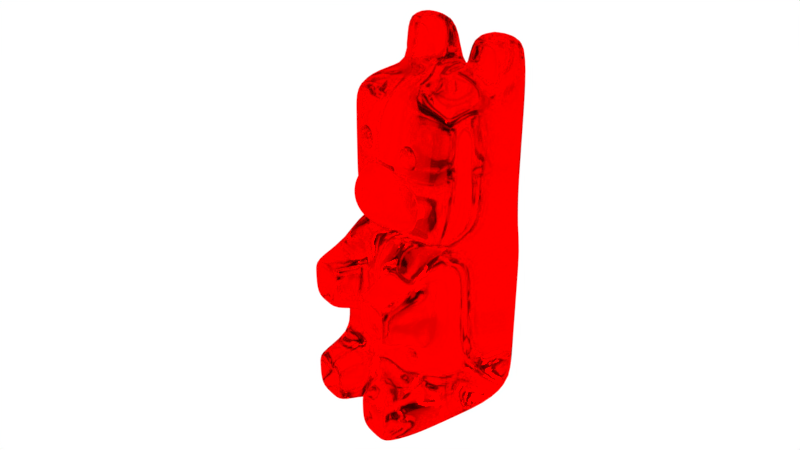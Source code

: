 # Source: GummyBear.blend  (saved by Blender 2.78.0; exported with 4.5.12 LTS)
import bpy
from mathutils import Matrix  # noqa: F401  (used for matrix-valued properties, if any)

bpy.ops.wm.read_factory_settings(use_empty=True)
scene = bpy.context.scene
scene.name = 'Scene'

# ---- collections
col_collection_1 = bpy.data.collections.new('Collection 1'); scene.collection.children.link(col_collection_1)

# ---- materials (node trees are filled in below, after node groups)
mat_material = bpy.data.materials.new('Material')
mat_material.alpha_threshold = 0.0
mat_material.roughness = 0.5
mat_material.line_color = (0.0, 0.0, 0.0, 1.0)

# ---- material node trees
mat_material.use_nodes = True; mat_material.node_tree.nodes.clear()
_N = mat_material.node_tree.nodes; _L = mat_material.node_tree.links
n0 = _N.new('ShaderNodeOutputMaterial'); n0.name = 'Material'; n0.location = (300, 300)
n1 = _N.new('ShaderNodeBsdfGlass'); n1.name = 'BSDF Vidrio'; n1.location = (-93, 237)
n1.distribution = 'BECKMANN'
n1.inputs[0].default_value = (1.0, 0.0, 0.001103, 1.0)
n1.inputs[2].default_value = 1.65
n2 = _N.new('ShaderNodeMixShader'); n2.name = 'Mezclar sombreadores'; n2.location = (122, 315)
n2.inputs[0].default_value = 0.2127
n3 = _N.new('ShaderNodeBsdfGlass'); n3.name = 'BSDF Vidrio.001'; n3.location = (-93, 411)
n3.distribution = 'BECKMANN'
n3.inputs[0].default_value = (1.0, 0.0, 0.0, 1.0)
n3.inputs[2].default_value = 1.45
_L.new(n1.outputs[0], n2.inputs[2])
_L.new(n2.outputs[0], n0.inputs[0])
_L.new(n3.outputs[0], n2.inputs[1])
n0.is_active_output = True

# ---- world
world_world = bpy.data.worlds.new('World'); scene.world = world_world
world_world.color = (1.0, 1.0, 1.0)
world_world.use_sun_shadow = False
world_world.sun_shadow_jitter_overblur = 0.0
world_world.cycles.sampling_method = 'MANUAL'

# ---- cameras
cam_camera = bpy.data.cameras.new('Camera')
cam_camera.clip_end = 100.0
cam_camera.lens = 35.0
cam_camera.sensor_width = 32.0
cam_camera.sensor_height = 18.0
cam_camera.ortho_scale = 7.314
cam_camera.dof.focus_distance = 0.0

# ---- lights
light_lamp = bpy.data.lights.new('Lamp', 'SUN')
light_lamp.transmission_factor = 0.0
light_lamp.cutoff_distance = 30.0
light_lamp.angle = 0.1993
light_lamp.energy = 1.0
light_lamp.shadow_buffer_clip_start = 1.001
light_lamp.shadow_soft_size = 0.1
light_lamp.shadow_cascade_max_distance = 1000.0

# ---- meshes
me_cube = bpy.data.meshes.new('Cube')
me_cube.from_pydata([(0.2002, 0.5643, 1.222), (0.2023, 0.5753, 1.16), (0.2002, 0.5643, 1.099), (0.2126, 0.3024, 1.423), (0.2464, 0.3841, 1.384), (0.2742, 0.4512, 1.336), (0.2948, 0.501, 1.281), (0.3075, 0.5317, 1.222), (0.3118, 0.542, 1.16), (0.3075, 0.5317, 1.099), (0.2948, 0.501, 1.039), (0.2742, 0.4512, 0.9845), (0.2464, 0.3841, 0.9366), (0.2686, 0.2724, 1.423), (0.3178, 0.346, 1.384), (0.3581, 0.4063, 1.336), (0.3881, 0.4512, 1.281), (0.4065, 0.4788, 1.222), (0.4127, 0.4881, 1.16), (0.4065, 0.4788, 1.099), (0.3881, 0.4512, 1.039), (0.3581, 0.4063, 0.9845), (0.3178, 0.346, 0.9366), (0.2686, 0.2724, 0.8972), (0.3178, 0.2321, 1.423), (0.3803, 0.2946, 1.384), (0.4316, 0.346, 1.336), (0.4698, 0.3841, 1.281), (0.4933, 0.4076, 1.222), (0.5012, 0.4155, 1.16), (0.4933, 0.4076, 1.099), (0.4698, 0.3841, 1.039), (0.4316, 0.346, 0.9845), (0.3803, 0.2946, 0.9366), (0.3178, 0.2321, 0.8972), (0.2464, 0.1607, 0.868), (0.2742, 0.1269, 1.453), (0.3581, 0.183, 1.423), (0.4316, 0.2321, 1.384), (0.492, 0.2724, 1.336), (0.5368, 0.3024, 1.281), (0.5645, 0.3208, 1.222), (0.5738, 0.3271, 1.16), (0.5645, 0.3208, 1.099), (0.5368, 0.3024, 1.039), (0.492, 0.2724, 0.9845), (0.4316, 0.2321, 0.9366), (0.3581, 0.183, 0.8972), (0.2742, 0.1269, 0.868), (0.2948, 0.08827, 1.453), (0.3881, 0.1269, 1.423), (0.4698, 0.1607, 1.384), (0.5368, 0.1885, 1.336), (0.5867, 0.2092, 1.281), (0.6174, 0.2219, 1.222), (0.6277, 0.2262, 1.16), (0.6174, 0.2219, 1.099), (0.5867, 0.2092, 1.039), (0.5368, 0.1885, 0.9845), (0.4698, 0.1607, 0.9366), (0.3881, 0.1269, 0.8972), (0.2948, 0.08827, 0.868), (0.3075, 0.04637, 1.453), (0.4065, 0.06606, 1.423), (0.4933, 0.08332, 1.384), (0.5645, 0.09748, 1.336), (0.6174, 0.108, 1.281), (0.6499, 0.1145, 1.222), (0.6609, 0.1167, 1.16), (0.6499, 0.1145, 1.099), (0.6174, 0.108, 1.039), (0.5645, 0.09748, 0.9845), (0.4933, 0.08332, 0.9366), (0.4065, 0.06606, 0.8972), (0.3075, 0.04637, 0.868), (0.3118, 0.002799, 1.453), (0.4127, 0.002799, 1.423), (0.5012, 0.002799, 1.384), (0.5738, 0.002799, 1.336), (0.6277, 0.002799, 1.281), (0.6721, 0.002799, 1.16), (0.6609, 0.002799, 1.099), (0.6277, 0.002799, 1.039), (0.5738, 0.002799, 0.9845), (0.5012, 0.002799, 0.9366), (0.4127, 0.002799, 0.8972), (0.3118, 0.002799, 0.868), (0.3075, -0.04078, 1.453), (0.4065, -0.06046, 1.423), (0.4933, -0.07772, 1.384), (0.5645, -0.09188, 1.336), (0.6174, -0.1024, 1.281), (0.6499, -0.1089, 1.222), (0.6609, -0.1111, 1.16), (0.6499, -0.1089, 1.099), (0.6174, -0.1024, 1.039), (0.5645, -0.09188, 0.9845), (0.4933, -0.07772, 0.9366), (0.4065, -0.06046, 0.8972), (0.3075, -0.04078, 0.868), (0.2948, -0.08268, 1.453), (0.3881, -0.1213, 1.423), (0.4698, -0.1551, 1.384), (0.5368, -0.1829, 1.336), (0.5867, -0.2036, 1.281), (0.6174, -0.2163, 1.222), (0.6277, -0.2206, 1.16), (0.6174, -0.2163, 1.099), (0.5867, -0.2036, 1.039), (0.5368, -0.1829, 0.9845), (0.4698, -0.1551, 0.9366), (0.3881, -0.1213, 0.8972), (0.2948, -0.08268, 0.868), (0.2742, -0.1213, 1.453), (0.3581, -0.1774, 1.423), (0.4316, -0.2265, 1.384), (0.492, -0.2668, 1.336), (0.5368, -0.2968, 1.281), (0.5645, -0.3152, 1.222), (0.5738, -0.3215, 1.16), (0.5645, -0.3152, 1.099), (0.5368, -0.2968, 1.039), (0.492, -0.2668, 0.9845), (0.4316, -0.2265, 0.9366), (0.3581, -0.1774, 0.8972), (0.2742, -0.1213, 0.868), (0.3178, -0.2265, 1.423), (0.3803, -0.289, 1.384), (0.4316, -0.3404, 1.336), (0.4698, -0.3785, 1.281), (0.4933, -0.402, 1.222), (0.5012, -0.4099, 1.16), (0.4933, -0.402, 1.099), (0.4698, -0.3785, 1.039), (0.4316, -0.3404, 0.9845), (0.3803, -0.289, 0.9366), (0.3178, -0.2265, 0.8972), (0.2464, -0.1551, 0.868), (0.2686, -0.2668, 1.423), (0.3178, -0.3404, 1.384), (0.3581, -0.4007, 1.336), (0.3881, -0.4456, 1.281), (0.4065, -0.4732, 1.222), (0.4127, -0.4825, 1.16), (0.4065, -0.4732, 1.099), (0.3881, -0.4456, 1.039), (0.3581, -0.4007, 0.9845), (0.3178, -0.3404, 0.9366), (0.2686, -0.2668, 0.8972), (0.2464, -0.3785, 1.384), (0.2742, -0.4456, 1.336), (0.2948, -0.4954, 1.281), (0.3075, -0.5261, 1.222), (0.3118, -0.5364, 1.16), (0.3075, -0.5261, 1.099), (0.2948, -0.4954, 1.039), (0.2742, -0.4456, 0.9845), (0.2464, -0.3785, 0.9366), (0.2002, -0.5587, 1.222), (0.2023, -0.5697, 1.16), (0.2002, -0.5587, 1.099), (-0.9939, -0.9108, 2.127), (-0.9939, 0.9108, 2.127), (-0.9939, -0.9108, 1.468), (-0.9939, 0.0, 2.151), (-0.9939, 0.9108, 1.468), (-0.009992, 0.8102, 0.8121), (-0.08314, 0.9108, 2.04), (-0.009993, -0.8102, 0.8121), (-0.08314, -0.9108, 2.04), (-0.08314, 0.0, 2.151), (-0.08314, 0.0, 0.8086), (-0.08314, -0.9108, 1.468), (-0.08314, 0.9108, 1.468), (-0.9939, 0.0, 1.468), (-1.0, -0.6, 0.8121), (-0.9939, -0.9108, 1.798), (-0.9939, 0.4554, 2.127), (-0.9939, 0.9108, 1.138), (-0.505, 0.8678, 0.8121), (0.215, 0.9108, 1.933), (0.2007, -0.9108, 1.074), (-0.5385, -0.7778, 2.208), (-1.0, 0.6, 0.8121), (-0.9939, -0.9108, 1.138), (-0.9939, -0.4554, 2.127), (-0.9939, 0.9108, 1.798), (0.2007, 0.9108, 1.074), (-0.5385, 0.7778, 2.208), (-0.505, -0.8678, 0.8121), (0.215, -0.9108, 1.933), (-0.08314, -0.4554, 2.127), (-0.08314, 0.4554, 2.127), (0.215, 0.0, 2.045), (-0.5385, 0.0, 2.151), (-0.08314, -0.4554, 0.8086), (-0.08314, 0.4554, 0.8086), (0.3722, 0.0, 0.8086), (-0.5385, -0.9108, 1.468), (0.2007, -0.9108, 1.468), (-0.08314, -0.9108, 1.138), (-0.08314, -0.9108, 1.71), (0.2007, 0.9108, 1.468), (-0.5385, 0.9108, 1.468), (-0.08314, 0.9108, 1.138), (-0.08314, 0.9108, 1.71), (-0.9939, 0.4554, 1.468), (-0.9939, -0.4554, 1.468), (-0.9939, 0.0, 1.138), (-0.9939, 0.0, 1.798), (-0.9939, -0.4554, 1.798), (-0.9939, -0.4554, 1.138), (-0.9939, 0.4554, 1.138), (-0.5385, 0.9108, 1.71), (-0.5385, 0.9108, 1.138), (0.2007, 0.9108, 1.351), (0.2007, -0.9108, 1.71), (0.2007, -0.9108, 1.351), (-0.5385, -0.9108, 1.138), (0.3291, 0.4554, 0.8086), (-0.5385, 0.4554, 2.208), (0.215, 0.4554, 2.021), (0.215, -0.4554, 2.021), (-0.5385, -0.4554, 2.208), (0.3291, -0.4554, 0.8086), (-0.5385, -0.9108, 1.71), (0.2007, 0.9108, 1.71), (-0.9939, 0.4554, 1.798), (0.3291, 0.4554, 1.798), (0.3722, 0.0, 1.822), (0.3291, -0.4554, 1.798), (0.3291, 0.4554, 1.468), (0.3722, 0.0, 1.468), (0.3291, -0.4554, 1.468), (0.3291, 0.4554, 1.138), (0.3722, 0.0, 1.138), (0.3291, -0.4554, 1.138), (-0.997, 0.2138, 0.8002), (-0.08314, 0.2277, 2.148), (-0.08314, 0.2277, 0.8086), (-0.9939, 0.2277, 2.127), (-0.9939, 0.2277, 1.468), (-0.9939, 0.2277, 1.138), (0.3722, 0.2277, 0.8086), (-0.5385, 0.3592, 2.208), (0.215, 0.2277, 2.041), (-0.9939, 0.2277, 1.798), (0.3722, 0.2277, 1.818), (0.3722, 0.2277, 1.468), (0.3722, 0.2277, 1.138), (-0.9939, -0.2277, 2.127), (-0.9939, -0.2277, 1.468), (-0.997, -0.2138, 0.7999), (-0.08314, -0.2277, 2.148), (-0.08314, -0.2277, 0.8086), (-0.9939, -0.2277, 1.798), (-0.9939, -0.2277, 1.138), (0.215, -0.2277, 2.041), (-0.5385, -0.3592, 2.208), (0.3722, -0.2277, 0.8086), (0.3722, -0.2277, 1.818), (0.3722, -0.2277, 1.468), (0.3722, -0.2277, 1.138), (-0.9939, 0.6203, 2.494), (-0.9939, 0.8229, 2.494), (-0.5385, -0.7288, 2.413), (-0.9939, -0.8229, 2.494), (-0.9939, 0.3101, 2.494), (-0.9939, -0.6203, 2.494), (-0.5385, 0.7288, 2.413), (-0.5385, 0.6203, 2.413), (-0.5385, -0.6203, 2.413), (-0.5385, -0.4052, 2.413), (-0.5385, 0.4052, 2.413), (-0.9939, -0.3101, 2.494), (-0.5385, 0.9108, 2.04), (-0.5385, 0.4554, 2.127), (-0.5385, -0.4554, 2.127), (-0.5385, -0.9108, 2.04), (-0.5385, -0.2277, 2.148), (-0.5385, -0.8229, 2.494), (-0.5385, 0.2277, 2.148), (-0.5385, 0.8229, 2.494), (-0.5385, 0.6203, 2.494), (-0.5385, -0.6203, 2.494), (-0.5385, -0.3101, 2.494), (-0.5385, 0.3101, 2.494), (-0.5835, -0.4554, 2.208), (-0.5835, -0.6203, 2.413), (-0.5835, 0.6203, 2.413), (-0.5835, 0.4554, 2.208), (-0.5835, 0.7778, 2.208), (-0.5835, -0.7778, 2.208), (-0.5835, -0.3592, 2.208), (-0.5835, -0.7288, 2.413), (-0.5835, 0.3592, 2.208), (-0.5835, 0.7288, 2.413), (-0.5835, -0.4052, 2.413), (-0.5835, 0.4052, 2.413), (0.485, 0.8134, -1.0), (0.485, -0.8134, -1.0), (0.485, 0.8134, -0.6667), (0.485, 0.8134, -0.4686), (0.485, 0.8134, 2.98e-08), (0.485, 0.8134, 0.3333), (0.485, 0.8134, 0.5475), (0.485, -0.8134, -0.6667), (0.485, -0.8134, -0.4686), (0.485, -0.8134, 2.98e-08), (0.485, -0.8134, 0.3333), (0.485, -0.8134, 0.5475), (-1.0, -1.0, -0.6667), (-1.0, -1.0, -0.3333), (-1.0, -1.0, 2.98e-08), (-1.0, -1.0, 0.3333), (-1.0, -1.0, 0.6667), (-1.0, 1.0, -0.6667), (-1.0, 1.0, -0.3333), (-1.0, 1.0, 2.98e-08), (-1.0, 1.0, 0.3333), (-1.0, 1.0, 0.6667), (0.485, 0.488, -1.0), (0.485, 0.1627, -1.0), (0.485, -0.1627, -1.0), (0.485, -0.488, -1.0), (-1.0, -0.6, -0.9751), (-1.0, -0.2, -1.0), (-1.0, 0.2, -1.0), (-1.0, 0.6, -0.9751), (0.2947, 0.488, 0.8121), (0.2947, 0.1627, 0.8121), (0.2947, -0.1627, 0.8121), (0.2947, -0.488, 0.8121), (-1.0, -0.6, -0.6667), (-1.0, -0.2, -0.6667), (-1.0, 0.2, -0.6667), (-1.0, 0.6, -0.6667), (-1.0, -0.6, -0.3333), (-1.0, -0.2, -0.3333), (-1.0, 0.2, -0.3333), (-1.0, 0.6, -0.3333), (-1.0, -0.6, 2.98e-08), (-1.0, -0.2, 2.98e-08), (-1.0, 0.2, 2.98e-08), (-1.0, 0.6, 2.98e-08), (-1.0, -0.6, 0.3333), (-1.0, -0.2, 0.3333), (-1.0, 0.2, 0.3333), (-1.0, 0.6, 0.3333), (-1.0, -0.6, 0.6667), (-1.0, -0.2, 0.6667), (-1.0, 0.2, 0.6667), (-1.0, 0.6, 0.6667), (0.485, 0.1627, -0.6667), (0.485, -0.1627, -0.6667), (0.485, 0.488, -0.4686), (0.485, 0.1627, -0.4686), (0.485, -0.1627, -0.4686), (0.485, -0.488, -0.4686), (0.485, 0.488, 2.98e-08), (0.485, 0.1627, 2.98e-08), (0.485, -0.1627, 2.98e-08), (0.485, -0.488, 2.98e-08), (0.485, 0.1627, 0.3333), (0.485, -0.1627, 0.3333), (0.485, 0.488, 0.5475), (0.485, 0.1627, 0.5475), (0.485, -0.1627, 0.5475), (0.485, -0.488, 0.5475), (0.912, -0.488, -0.8596), (0.912, -0.6742, -0.8596), (0.912, 0.6729, -0.8582), (0.912, 0.6729, -0.6667), (0.912, 0.6729, -0.6104), (0.912, 0.6547, 0.1604), (0.912, 0.6547, 0.3333), (0.912, 0.6547, 0.3871), (0.912, -0.6742, -0.6667), (0.912, -0.6742, -0.6089), (0.912, -0.6624, 0.1525), (0.912, -0.6624, 0.3333), (0.912, -0.6624, 0.395), (0.912, -0.488, -0.6089), (0.912, -0.488, 0.1525), (0.912, -0.488, 0.395), (0.912, 0.488, -0.8582), (0.912, 0.3032, -0.8582), (0.912, -0.3018, -0.8596), (0.912, 0.3032, -0.6667), (0.912, -0.3018, -0.6667), (0.912, 0.488, -0.6104), (0.912, 0.3032, -0.6104), (0.912, -0.3018, -0.6089), (0.912, 0.488, 0.1604), (0.912, 0.3213, 0.1604), (0.912, -0.3137, 0.1525), (0.912, 0.3213, 0.3333), (0.912, -0.3137, 0.3333), (0.912, 0.488, 0.3871), (0.912, 0.3213, 0.3871), (0.912, -0.3137, 0.395), (0.4382, 0.8134, -0.1667), (0.4382, -0.8134, -0.1667), (-1.0, -1.0, -0.1667), (-1.0, 1.0, -0.1667), (0.485, 0.488, -0.1667), (0.4382, 0.1627, -0.1667), (0.4382, -0.1627, -0.1667), (0.485, -0.488, -0.1667), (-1.0, -0.6, -0.1667), (-1.0, -0.2, -0.1667), (-1.0, 0.2, -0.1667), (-1.0, 0.6, -0.1667), (0.912, -0.488, -0.9481), (0.912, -0.7627, -0.9481), (0.912, 0.7613, -0.9467), (0.912, 0.7613, -0.6667), (0.912, 0.7613, -0.5219), (0.912, 0.7432, 0.0719), (0.912, 0.7432, 0.3333), (0.912, 0.7432, 0.4756), (0.912, -0.7627, -0.6667), (0.912, -0.7627, -0.5205), (0.912, -0.7508, 0.06406), (0.912, -0.7508, 0.3333), (0.912, -0.7508, 0.4834), (0.912, -0.488, -0.5205), (0.912, -0.488, 0.06406), (0.912, -0.488, 0.4834), (0.912, 0.488, -0.9467), (0.912, 0.2147, -0.9467), (0.912, -0.2133, -0.9481), (0.912, 0.488, -0.5219), (0.912, 0.2147, -0.5219), (0.912, -0.2133, -0.5205), (0.912, 0.488, 0.0719), (0.912, 0.2329, 0.0719), (0.912, -0.2252, 0.06406), (0.912, 0.488, 0.4756), (0.912, 0.2329, 0.4756), (0.912, -0.2252, 0.4834), (0.912, 0.2329, 0.3333), (0.912, -0.2252, 0.3333), (0.912, 0.2147, -0.6667), (0.912, -0.2133, -0.6667), (0.8728, -0.488, -0.8596), (0.8728, -0.6742, -0.8596), (0.8728, 0.6729, -0.8582), (0.8728, 0.6729, -0.6667), (0.8728, 0.6729, -0.6104), (0.8728, 0.6547, 0.1604), (0.8728, 0.6547, 0.3333), (0.8728, 0.6547, 0.3871), (0.8728, -0.6742, -0.6667), (0.8728, -0.6742, -0.6089), (0.8728, -0.6624, 0.1525), (0.8728, -0.6624, 0.3333), (0.8728, -0.6624, 0.395), (0.8728, -0.488, -0.6089), (0.8728, -0.488, 0.1525), (0.8728, -0.488, 0.395), (0.8728, 0.488, -0.8582), (0.8728, 0.3032, -0.8582), (0.8728, -0.3018, -0.8596), (0.8728, 0.488, -0.6104), (0.8728, 0.3032, -0.6104), (0.8728, -0.3018, -0.6089), (0.8728, 0.488, 0.1604), (0.8728, 0.3213, 0.1604), (0.8728, -0.3137, 0.1525), (0.8728, 0.488, 0.3871), (0.8728, 0.3213, 0.3871), (0.8728, -0.3137, 0.395), (0.8728, 0.3213, 0.3333), (0.8728, -0.3137, 0.3333), (0.8728, 0.3032, -0.6667), (0.8728, -0.3018, -0.6667), (-0.009993, 0.8502, -0.9782), (-0.505, 0.8869, -0.9564), (-0.009993, -0.8502, -0.9782), (-0.505, -0.8869, -0.9564), (-0.009992, 0.8756, 0.5872), (-0.505, 0.9378, 0.6269), (-0.009992, 0.8756, 0.3333), (-0.505, 0.9378, 0.3333), (-0.009992, 0.8756, 2.98e-08), (-0.505, 0.9378, 2.98e-08), (-0.009992, 0.8756, -0.4235), (-0.505, 0.9378, -0.3784), (-0.009993, 0.8756, -0.6667), (-0.505, 0.9378, -0.6667), (-0.009993, -0.8756, -0.6667), (-0.505, -0.9378, -0.6667), (-0.009993, -0.8756, -0.4235), (-0.505, -0.9378, -0.3784), (-0.009993, -0.8756, 2.98e-08), (-0.505, -0.9378, 2.98e-08), (-0.009993, -0.8756, 0.3333), (-0.505, -0.9378, 0.3333), (-0.009993, -0.8756, 0.5872), (-0.505, -0.9378, 0.6269), (-0.009992, 0.5253, 0.8121), (-0.505, 0.1876, 0.8121), (-0.009993, 0.1751, 0.8121), (-0.505, -0.1876, 0.8121), (-0.009993, -0.1751, 0.8121), (-0.009993, -0.5253, 0.8121), (-0.009993, 0.5253, -0.9917), (-0.505, 0.5627, -0.9834), (-0.009993, 0.1751, -1.0), (-0.505, 0.1876, -1.0), (-0.009993, -0.1751, -1.0), (-0.505, -0.1876, -1.0), (-0.009993, -0.5253, -0.9917), (-0.505, -0.5627, -0.9834), (-0.008807, -0.8756, -0.1667), (-0.5058, -0.9378, -0.1667), (-0.008807, 0.8756, -0.1667), (-0.5058, 0.9378, -0.1667), (-0.9968, 0.95, 0.8121), (-0.9994, -0.9487, 0.8121), (0.2991, 0.4129, 1.686), (0.3036, 0.4395, 1.68), (0.3077, 0.4641, 1.671), (0.3114, 0.4856, 1.659), (0.3144, 0.5033, 1.644), (0.3166, 0.5165, 1.627), (0.318, 0.5246, 1.609), (0.3184, 0.5273, 1.59), (0.318, 0.5246, 1.571), (0.3166, 0.5165, 1.552), (0.3144, 0.5033, 1.535), (0.3114, 0.4856, 1.521), (0.3077, 0.4641, 1.508), (0.3036, 0.4395, 1.499), (0.2991, 0.4129, 1.494), (0.3036, 0.4112, 1.686), (0.3124, 0.4364, 1.68), (0.3206, 0.4595, 1.671), (0.3277, 0.4798, 1.659), (0.3336, 0.4965, 1.644), (0.338, 0.5088, 1.627), (0.3406, 0.5165, 1.609), (0.3416, 0.519, 1.59), (0.3406, 0.5165, 1.571), (0.338, 0.5088, 1.552), (0.3336, 0.4965, 1.535), (0.3277, 0.4798, 1.521), (0.3206, 0.4595, 1.508), (0.3124, 0.4364, 1.499), (0.3036, 0.4112, 1.494), (0.3077, 0.4086, 1.686), (0.3206, 0.4312, 1.68), (0.3324, 0.4521, 1.671), (0.3428, 0.4703, 1.659), (0.3513, 0.4853, 1.644), (0.3577, 0.4965, 1.627), (0.3616, 0.5033, 1.609), (0.3629, 0.5056, 1.59), (0.3616, 0.5033, 1.571), (0.3577, 0.4965, 1.552), (0.3513, 0.4853, 1.535), (0.3428, 0.4703, 1.521), (0.3324, 0.4521, 1.508), (0.3206, 0.4312, 1.499), (0.3077, 0.4086, 1.494), (0.3114, 0.4051, 1.686), (0.3277, 0.4243, 1.68), (0.3428, 0.4421, 1.671), (0.356, 0.4576, 1.659), (0.3669, 0.4703, 1.644), (0.3749, 0.4798, 1.627), (0.3799, 0.4856, 1.609), (0.3816, 0.4876, 1.59), (0.3799, 0.4856, 1.571), (0.3749, 0.4798, 1.552), (0.3669, 0.4703, 1.535), (0.356, 0.4576, 1.521), (0.3428, 0.4421, 1.508), (0.3277, 0.4243, 1.499), (0.3114, 0.4051, 1.494), (0.3144, 0.4008, 1.686), (0.3336, 0.4159, 1.68), (0.3513, 0.4299, 1.671), (0.3669, 0.4421, 1.659), (0.3796, 0.4521, 1.644), (0.3891, 0.4595, 1.627), (0.3949, 0.4641, 1.609), (0.3969, 0.4657, 1.59), (0.3949, 0.4641, 1.571), (0.3891, 0.4595, 1.552), (0.3796, 0.4521, 1.535), (0.3669, 0.4421, 1.521), (0.3513, 0.4299, 1.508), (0.3336, 0.4159, 1.499), (0.3144, 0.4008, 1.494), (0.2944, 0.3851, 1.492), (0.3166, 0.3959, 1.686), (0.338, 0.4063, 1.68), (0.3577, 0.4159, 1.671), (0.3749, 0.4243, 1.659), (0.3891, 0.4312, 1.644), (0.3996, 0.4364, 1.627), (0.4061, 0.4395, 1.609), (0.4083, 0.4406, 1.59), (0.4061, 0.4395, 1.571), (0.3996, 0.4364, 1.552), (0.3891, 0.4312, 1.535), (0.3749, 0.4243, 1.521), (0.3577, 0.4159, 1.508), (0.338, 0.4063, 1.499), (0.3166, 0.3959, 1.494), (0.318, 0.3906, 1.686), (0.3406, 0.3959, 1.68), (0.3616, 0.4008, 1.671), (0.3799, 0.4051, 1.659), (0.3949, 0.4086, 1.644), (0.4061, 0.4112, 1.627), (0.413, 0.4129, 1.609), (0.4153, 0.4134, 1.59), (0.413, 0.4129, 1.571), (0.4061, 0.4112, 1.552), (0.3949, 0.4086, 1.535), (0.3799, 0.4051, 1.521), (0.3616, 0.4008, 1.508), (0.3406, 0.3959, 1.499), (0.318, 0.3906, 1.494), (0.3184, 0.3851, 1.686), (0.3416, 0.3851, 1.68), (0.3629, 0.3851, 1.671), (0.3816, 0.3851, 1.659), (0.3969, 0.3851, 1.644), (0.4083, 0.3851, 1.627), (0.4153, 0.3851, 1.609), (0.4177, 0.3851, 1.59), (0.4153, 0.3851, 1.571), (0.4083, 0.3851, 1.552), (0.3969, 0.3851, 1.535), (0.3816, 0.3851, 1.521), (0.3629, 0.3851, 1.508), (0.3416, 0.3851, 1.499), (0.3184, 0.3851, 1.494), (0.318, 0.3796, 1.686), (0.3406, 0.3743, 1.68), (0.3616, 0.3694, 1.671), (0.3799, 0.3651, 1.659), (0.3949, 0.3616, 1.644), (0.4061, 0.359, 1.627), (0.413, 0.3574, 1.609), (0.4153, 0.3568, 1.59), (0.413, 0.3574, 1.571), (0.4061, 0.359, 1.552), (0.3949, 0.3616, 1.535), (0.3799, 0.3651, 1.521), (0.3616, 0.3694, 1.508), (0.3406, 0.3743, 1.499), (0.318, 0.3796, 1.494), (0.3166, 0.3743, 1.686), (0.338, 0.3639, 1.68), (0.3577, 0.3543, 1.671), (0.3749, 0.3459, 1.659), (0.3891, 0.339, 1.644), (0.3996, 0.3339, 1.627), (0.4061, 0.3307, 1.609), (0.4083, 0.3296, 1.59), (0.4061, 0.3307, 1.571), (0.3996, 0.3339, 1.552), (0.3891, 0.339, 1.535), (0.3749, 0.3459, 1.521), (0.3577, 0.3543, 1.508), (0.338, 0.3639, 1.499), (0.3166, 0.3743, 1.494), (0.3144, 0.3694, 1.686), (0.3336, 0.3543, 1.68), (0.3513, 0.3404, 1.671), (0.3669, 0.3282, 1.659), (0.3796, 0.3182, 1.644), (0.3891, 0.3107, 1.627), (0.3949, 0.3061, 1.609), (0.3969, 0.3046, 1.59), (0.3949, 0.3061, 1.571), (0.3891, 0.3107, 1.552), (0.3796, 0.3182, 1.535), (0.3669, 0.3282, 1.521), (0.3513, 0.3404, 1.508), (0.3336, 0.3543, 1.499), (0.3144, 0.3694, 1.494), (0.3114, 0.3651, 1.686), (0.3277, 0.3459, 1.68), (0.3428, 0.3282, 1.671), (0.356, 0.3126, 1.659), (0.3669, 0.2999, 1.644), (0.3749, 0.2904, 1.627), (0.3799, 0.2846, 1.609), (0.3816, 0.2826, 1.59), (0.3799, 0.2846, 1.571), (0.3749, 0.2904, 1.552), (0.3669, 0.2999, 1.535), (0.356, 0.3126, 1.521), (0.3428, 0.3282, 1.508), (0.3277, 0.3459, 1.499), (0.3114, 0.3651, 1.494), (0.3077, 0.3616, 1.686), (0.3206, 0.339, 1.68), (0.3324, 0.3182, 1.671), (0.3428, 0.2999, 1.659), (0.3513, 0.2849, 1.644), (0.3577, 0.2738, 1.627), (0.3616, 0.2669, 1.609), (0.3629, 0.2646, 1.59), (0.3616, 0.2669, 1.571), (0.3577, 0.2738, 1.552), (0.3513, 0.2849, 1.535), (0.3428, 0.2999, 1.521), (0.3324, 0.3182, 1.508), (0.3206, 0.339, 1.499), (0.3077, 0.3616, 1.494), (0.3036, 0.359, 1.686), (0.3124, 0.3339, 1.68), (0.3206, 0.3107, 1.671), (0.3277, 0.2904, 1.659), (0.3336, 0.2738, 1.644), (0.338, 0.2614, 1.627), (0.3406, 0.2538, 1.609), (0.3416, 0.2512, 1.59), (0.3406, 0.2538, 1.571), (0.338, 0.2614, 1.552), (0.3336, 0.2738, 1.535), (0.3277, 0.2904, 1.521), (0.3206, 0.3107, 1.508), (0.3124, 0.3339, 1.499), (0.3036, 0.359, 1.494), (0.2991, 0.3574, 1.686), (0.3036, 0.3307, 1.68), (0.3077, 0.3061, 1.671), (0.3114, 0.2846, 1.659), (0.3144, 0.2669, 1.644), (0.3166, 0.2538, 1.627), (0.318, 0.2457, 1.609), (0.3184, 0.2429, 1.59), (0.318, 0.2457, 1.571), (0.3166, 0.2538, 1.552), (0.3144, 0.2669, 1.535), (0.3114, 0.2846, 1.521), (0.3077, 0.3061, 1.508), (0.3036, 0.3307, 1.499), (0.2991, 0.3574, 1.494), (0.2944, 0.3568, 1.686), (0.2944, 0.3296, 1.68), (0.2944, 0.3046, 1.671), (0.2944, 0.2826, 1.659), (0.2944, 0.2646, 1.644), (0.2944, 0.2512, 1.627), (0.2944, 0.2429, 1.609), (0.2944, 0.2402, 1.59), (0.2944, 0.2429, 1.571), (0.2944, 0.2512, 1.552), (0.2944, 0.2646, 1.535), (0.2944, 0.2826, 1.521), (0.2944, 0.3046, 1.508), (0.2944, 0.3296, 1.499), (0.2944, 0.3568, 1.494), (0.2944, 0.3851, 1.688), (0.2944, 0.4134, 1.686), (0.2944, 0.4406, 1.68), (0.2944, 0.4657, 1.671), (0.2944, 0.4876, 1.659), (0.2944, 0.5056, 1.644), (0.2944, 0.519, 1.627), (0.2944, 0.5273, 1.609), (0.2944, 0.5301, 1.59), (0.2944, 0.5273, 1.571), (0.2944, 0.519, 1.552), (0.2944, 0.5056, 1.535), (0.2944, 0.4876, 1.521), (0.2944, 0.4657, 1.508), (0.2944, 0.4406, 1.499), (0.2944, 0.4134, 1.494), (0.2991, -0.3623, 1.686), (0.3036, -0.3356, 1.68), (0.3077, -0.311, 1.671), (0.3114, -0.2895, 1.659), (0.3144, -0.2718, 1.644), (0.3166, -0.2586, 1.627), (0.318, -0.2505, 1.609), (0.3184, -0.2478, 1.59), (0.318, -0.2505, 1.571), (0.3166, -0.2586, 1.552), (0.3144, -0.2718, 1.535), (0.3114, -0.2895, 1.521), (0.3077, -0.311, 1.508), (0.3036, -0.3356, 1.499), (0.2991, -0.3623, 1.494), (0.3036, -0.3639, 1.686), (0.3124, -0.3387, 1.68), (0.3206, -0.3156, 1.671), (0.3277, -0.2953, 1.659), (0.3336, -0.2786, 1.644), (0.338, -0.2663, 1.627), (0.3406, -0.2586, 1.609), (0.3416, -0.2561, 1.59), (0.3406, -0.2586, 1.571), (0.338, -0.2663, 1.552), (0.3336, -0.2786, 1.535), (0.3277, -0.2953, 1.521), (0.3206, -0.3156, 1.508), (0.3124, -0.3387, 1.499), (0.3036, -0.3639, 1.494), (0.3077, -0.3665, 1.686), (0.3206, -0.3439, 1.68), (0.3324, -0.323, 1.671), (0.3428, -0.3048, 1.659), (0.3513, -0.2898, 1.644), (0.3577, -0.2786, 1.627), (0.3616, -0.2718, 1.609), (0.3629, -0.2695, 1.59), (0.3616, -0.2718, 1.571), (0.3577, -0.2786, 1.552), (0.3513, -0.2898, 1.535), (0.3428, -0.3048, 1.521), (0.3324, -0.323, 1.508), (0.3206, -0.3439, 1.499), (0.3077, -0.3665, 1.494), (0.3114, -0.37, 1.686), (0.3277, -0.3508, 1.68), (0.3428, -0.333, 1.671), (0.356, -0.3175, 1.659), (0.3669, -0.3048, 1.644), (0.3749, -0.2953, 1.627), (0.3799, -0.2895, 1.609), (0.3816, -0.2875, 1.59), (0.3799, -0.2895, 1.571), (0.3749, -0.2953, 1.552), (0.3669, -0.3048, 1.535), (0.356, -0.3175, 1.521), (0.3428, -0.333, 1.508), (0.3277, -0.3508, 1.499), (0.3114, -0.37, 1.494), (0.3144, -0.3743, 1.686), (0.3336, -0.3592, 1.68), (0.3513, -0.3452, 1.671), (0.3669, -0.333, 1.659), (0.3796, -0.323, 1.644), (0.3891, -0.3156, 1.627), (0.3949, -0.311, 1.609), (0.3969, -0.3095, 1.59), (0.3949, -0.311, 1.571), (0.3891, -0.3156, 1.552), (0.3796, -0.323, 1.535), (0.3669, -0.333, 1.521), (0.3513, -0.3452, 1.508), (0.3336, -0.3592, 1.499), (0.3144, -0.3743, 1.494), (0.2944, -0.39, 1.492), (0.3166, -0.3792, 1.686), (0.338, -0.3688, 1.68), (0.3577, -0.3592, 1.671), (0.3749, -0.3508, 1.659), (0.3891, -0.3439, 1.644), (0.3996, -0.3387, 1.627), (0.4061, -0.3356, 1.609), (0.4083, -0.3345, 1.59), (0.4061, -0.3356, 1.571), (0.3996, -0.3387, 1.552), (0.3891, -0.3439, 1.535), (0.3749, -0.3508, 1.521), (0.3577, -0.3592, 1.508), (0.338, -0.3688, 1.499), (0.3166, -0.3792, 1.494), (0.318, -0.3845, 1.686), (0.3406, -0.3792, 1.68), (0.3616, -0.3743, 1.671), (0.3799, -0.37, 1.659), (0.3949, -0.3665, 1.644), (0.4061, -0.3639, 1.627), (0.413, -0.3623, 1.609), (0.4153, -0.3617, 1.59), (0.413, -0.3623, 1.571), (0.4061, -0.3639, 1.552), (0.3949, -0.3665, 1.535), (0.3799, -0.37, 1.521), (0.3616, -0.3743, 1.508), (0.3406, -0.3792, 1.499), (0.318, -0.3845, 1.494), (0.3184, -0.39, 1.686), (0.3416, -0.39, 1.68), (0.3629, -0.39, 1.671), (0.3816, -0.39, 1.659), (0.3969, -0.39, 1.644), (0.4083, -0.39, 1.627), (0.4153, -0.39, 1.609), (0.4177, -0.39, 1.59), (0.4153, -0.39, 1.571), (0.4083, -0.39, 1.552), (0.3969, -0.39, 1.535), (0.3816, -0.39, 1.521), (0.3629, -0.39, 1.508), (0.3416, -0.39, 1.499), (0.3184, -0.39, 1.494), (0.318, -0.3955, 1.686), (0.3406, -0.4008, 1.68), (0.3616, -0.4057, 1.671), (0.3799, -0.41, 1.659), (0.3949, -0.4135, 1.644), (0.4061, -0.4161, 1.627), (0.413, -0.4177, 1.609), (0.4153, -0.4183, 1.59), (0.413, -0.4177, 1.571), (0.4061, -0.4161, 1.552), (0.3949, -0.4135, 1.535), (0.3799, -0.41, 1.521), (0.3616, -0.4057, 1.508), (0.3406, -0.4008, 1.499), (0.318, -0.3955, 1.494), (0.3166, -0.4008, 1.686), (0.338, -0.4112, 1.68), (0.3577, -0.4208, 1.671), (0.3749, -0.4292, 1.659), (0.3891, -0.4361, 1.644), (0.3996, -0.4412, 1.627), (0.4061, -0.4444, 1.609), (0.4083, -0.4455, 1.59), (0.4061, -0.4444, 1.571), (0.3996, -0.4412, 1.552), (0.3891, -0.4361, 1.535), (0.3749, -0.4292, 1.521), (0.3577, -0.4208, 1.508), (0.338, -0.4112, 1.499), (0.3166, -0.4008, 1.494), (0.3144, -0.4057, 1.686), (0.3336, -0.4208, 1.68), (0.3513, -0.4347, 1.671), (0.3669, -0.4469, 1.659), (0.3796, -0.457, 1.644), (0.3891, -0.4644, 1.627), (0.3949, -0.469, 1.609), (0.3969, -0.4705, 1.59), (0.3949, -0.469, 1.571), (0.3891, -0.4644, 1.552), (0.3796, -0.457, 1.535), (0.3669, -0.4469, 1.521), (0.3513, -0.4347, 1.508), (0.3336, -0.4208, 1.499), (0.3144, -0.4057, 1.494), (0.3114, -0.41, 1.686), (0.3277, -0.4292, 1.68), (0.3428, -0.4469, 1.671), (0.356, -0.4625, 1.659), (0.3669, -0.4752, 1.644), (0.3749, -0.4847, 1.627), (0.3799, -0.4905, 1.609), (0.3816, -0.4925, 1.59), (0.3799, -0.4905, 1.571), (0.3749, -0.4847, 1.552), (0.3669, -0.4752, 1.535), (0.356, -0.4625, 1.521), (0.3428, -0.4469, 1.508), (0.3277, -0.4292, 1.499), (0.3114, -0.41, 1.494), (0.3077, -0.4135, 1.686), (0.3206, -0.4361, 1.68), (0.3324, -0.457, 1.671), (0.3428, -0.4752, 1.659), (0.3513, -0.4902, 1.644), (0.3577, -0.5013, 1.627), (0.3616, -0.5082, 1.609), (0.3629, -0.5105, 1.59), (0.3616, -0.5082, 1.571), (0.3577, -0.5013, 1.552), (0.3513, -0.4902, 1.535), (0.3428, -0.4752, 1.521), (0.3324, -0.457, 1.508), (0.3206, -0.4361, 1.499), (0.3077, -0.4135, 1.494), (0.3036, -0.4161, 1.686), (0.3124, -0.4412, 1.68), (0.3206, -0.4644, 1.671), (0.3277, -0.4847, 1.659), (0.3336, -0.5013, 1.644), (0.338, -0.5137, 1.627), (0.3406, -0.5213, 1.609), (0.3416, -0.5239, 1.59), (0.3406, -0.5213, 1.571), (0.338, -0.5137, 1.552), (0.3336, -0.5013, 1.535), (0.3277, -0.4847, 1.521), (0.3206, -0.4644, 1.508), (0.3124, -0.4412, 1.499), (0.3036, -0.4161, 1.494), (0.2991, -0.4177, 1.686), (0.3036, -0.4444, 1.68), (0.3077, -0.469, 1.671), (0.3114, -0.4905, 1.659), (0.3144, -0.5082, 1.644), (0.3166, -0.5213, 1.627), (0.318, -0.5294, 1.609), (0.3184, -0.5322, 1.59), (0.318, -0.5294, 1.571), (0.3166, -0.5213, 1.552), (0.3144, -0.5082, 1.535), (0.3114, -0.4905, 1.521), (0.3077, -0.469, 1.508), (0.3036, -0.4444, 1.499), (0.2991, -0.4177, 1.494), (0.2944, -0.4183, 1.686), (0.2944, -0.4455, 1.68), (0.2944, -0.4705, 1.671), (0.2944, -0.4925, 1.659), (0.2944, -0.5105, 1.644), (0.2944, -0.5239, 1.627), (0.2944, -0.5322, 1.609), (0.2944, -0.5349, 1.59), (0.2944, -0.5322, 1.571), (0.2944, -0.5239, 1.552), (0.2944, -0.5105, 1.535), (0.2944, -0.4925, 1.521), (0.2944, -0.4705, 1.508), (0.2944, -0.4455, 1.499), (0.2944, -0.4183, 1.494), (0.2944, -0.39, 1.688), (0.2944, -0.3617, 1.686), (0.2944, -0.3345, 1.68), (0.2944, -0.3095, 1.671), (0.2944, -0.2875, 1.659), (0.2944, -0.2695, 1.644), (0.2944, -0.2561, 1.627), (0.2944, -0.2478, 1.609), (0.2944, -0.245, 1.59), (0.2944, -0.2478, 1.571), (0.2944, -0.2561, 1.552), (0.2944, -0.2695, 1.535), (0.2944, -0.2875, 1.521), (0.2944, -0.3095, 1.508), (0.2944, -0.3345, 1.499), (0.2944, -0.3617, 1.494), (0.6556, 0.05643, 1.222), (0.6556, -0.05083, 1.222), (0.5893, 0.108, 1.281), (0.5997, 0.002799, 1.281), (0.6329, 0.002799, 1.222), (0.6441, 0.002799, 1.16), (0.5893, -0.1024, 1.281), (0.6276, 0.05643, 1.222), (0.6276, -0.05083, 1.222)], [], [(2, 1, 8, 9), (1, 0, 7, 8), (5, 4, 14, 15), (6, 5, 15, 16), (7, 6, 16, 17), (8, 7, 17, 18), (9, 8, 18, 19), (10, 9, 19, 20), (11, 10, 20, 21), (4, 3, 13, 14), (12, 11, 21, 22), (19, 18, 29, 30), (20, 19, 30, 31), (21, 20, 31, 32), (14, 13, 24, 25), (22, 21, 32, 33), (15, 14, 25, 26), (23, 22, 33, 34), (16, 15, 26, 27), (17, 16, 27, 28), (18, 17, 28, 29), (34, 33, 46, 47), (27, 26, 39, 40), (35, 34, 47, 48), (28, 27, 40, 41), (29, 28, 41, 42), (30, 29, 42, 43), (31, 30, 43, 44), (32, 31, 44, 45), (25, 24, 37, 38), (33, 32, 45, 46), (26, 25, 38, 39), (44, 43, 56, 57), (37, 36, 49, 50), (45, 44, 57, 58), (38, 37, 50, 51), (46, 45, 58, 59), (39, 38, 51, 52), (47, 46, 59, 60), (40, 39, 52, 53), (48, 47, 60, 61), (41, 40, 53, 54), (42, 41, 54, 55), (43, 42, 55, 56), (53, 52, 65, 66), (61, 60, 73, 74), (54, 53, 66, 67), (55, 54, 67, 68), (56, 55, 68, 69), (57, 56, 69, 70), (50, 49, 62, 63), (58, 57, 70, 71), (51, 50, 63, 64), (59, 58, 71, 72), (52, 51, 64, 65), (60, 59, 72, 73), (70, 69, 81, 82), (63, 62, 75, 76), (71, 70, 82, 83), (64, 63, 76, 77), (72, 71, 83, 84), (65, 64, 77, 78), (73, 72, 84, 85), (66, 65, 78, 79), (74, 73, 85, 86), (67, 66, 1035), (68, 67, 1035, 80), (69, 68, 80, 81), (86, 85, 98, 99), (80, 1035, 1042, 1040), (80, 1036, 92, 93), (81, 80, 93, 94), (82, 81, 94, 95), (76, 75, 87, 88), (83, 82, 95, 96), (77, 76, 88, 89), (84, 83, 96, 97), (78, 77, 89, 90), (85, 84, 97, 98), (79, 78, 90, 91), (96, 95, 108, 109), (89, 88, 101, 102), (97, 96, 109, 110), (90, 89, 102, 103), (98, 97, 110, 111), (91, 90, 103, 104), (99, 98, 111, 112), (92, 91, 104, 105), (93, 92, 105, 106), (94, 93, 106, 107), (95, 94, 107, 108), (88, 87, 100, 101), (106, 105, 118, 119), (107, 106, 119, 120), (108, 107, 120, 121), (101, 100, 113, 114), (109, 108, 121, 122), (102, 101, 114, 115), (110, 109, 122, 123), (103, 102, 115, 116), (111, 110, 123, 124), (104, 103, 116, 117), (112, 111, 124, 125), (105, 104, 117, 118), (115, 114, 126, 127), (123, 122, 134, 135), (116, 115, 127, 128), (124, 123, 135, 136), (117, 116, 128, 129), (125, 124, 136, 137), (118, 117, 129, 130), (119, 118, 130, 131), (120, 119, 131, 132), (121, 120, 132, 133), (122, 121, 133, 134), (131, 130, 142, 143), (132, 131, 143, 144), (133, 132, 144, 145), (134, 133, 145, 146), (127, 126, 138, 139), (135, 134, 146, 147), (128, 127, 139, 140), (136, 135, 147, 148), (129, 128, 140, 141), (130, 129, 141, 142), (147, 146, 156, 157), (140, 139, 149, 150), (141, 140, 150, 151), (142, 141, 151, 152), (143, 142, 152, 153), (144, 143, 153, 154), (145, 144, 154, 155), (146, 145, 155, 156), (154, 153, 159, 160), (153, 152, 158, 159), (227, 177, 162, 186), (225, 278, 161, 176), (273, 244, 295, 298), (222, 191, 169, 190), (245, 238, 170, 193), (281, 240, 164, 194), (218, 198, 163, 184), (217, 199, 172, 200), (216, 190, 169, 201), (214, 203, 173, 204), (213, 275, 167, 205), (212, 206, 165, 178), (256, 251, 174, 208), (255, 250, 164, 209), (251, 255, 209, 174), (163, 176, 210, 207), (176, 161, 185, 210), (184, 520, 189, 218), (184, 163, 207, 211), (320, 519, 179, 482), (237, 242, 212, 183), (242, 241, 206, 212), (203, 213, 205, 173), (165, 186, 213, 203), (186, 162, 275, 213), (179, 214, 204, 166), (519, 183, 212, 178), (178, 165, 203, 214), (166, 204, 215, 187), (204, 173, 202, 215), (199, 216, 201, 172), (181, 217, 200, 168), (189, 520, 315, 500), (168, 200, 218, 189), (200, 172, 198, 218), (239, 243, 197, 171), (166, 219, 196), (238, 281, 194, 170), (167, 275, 276, 192), (240, 281, 286, 267), (180, 167, 192, 221), (257, 253, 191, 222), (191, 277, 278, 169), (253, 279, 277, 191), (162, 177, 263, 264), (195, 224, 168), (254, 259, 224, 195), (198, 225, 176, 163), (172, 201, 225, 198), (201, 169, 278, 225), (187, 215, 234, 219), (173, 205, 226, 202), (205, 167, 180, 226), (206, 227, 186, 165), (241, 246, 227, 206), (246, 240, 177, 227), (259, 262, 236, 224), (243, 249, 235, 197), (224, 236, 217, 181), (216, 230, 222, 190), (228, 226, 180, 221), (260, 229, 193, 257), (247, 228, 221, 245), (199, 233, 230, 216), (231, 202, 226, 228), (261, 232, 229, 260), (248, 231, 228, 247), (217, 236, 233, 199), (234, 215, 202, 231), (262, 235, 232, 261), (249, 234, 231, 248), (235, 249, 248, 232), (232, 248, 247, 229), (229, 247, 245, 193), (219, 234, 249, 243), (209, 164, 240, 246), (174, 209, 246, 241), (192, 276, 281, 238), (196, 219, 243, 239), (208, 174, 241, 242), (161, 278, 280, 266), (221, 192, 238, 245), (236, 262, 261, 233), (233, 261, 260, 230), (230, 260, 257, 222), (197, 235, 262, 259), (171, 197, 259, 254), (194, 164, 250, 279), (170, 194, 279, 253), (193, 170, 253, 257), (175, 211, 256, 252), (207, 210, 255, 251), (210, 185, 250, 255), (211, 207, 251, 256), (284, 268, 266, 280), (282, 264, 263, 283), (285, 274, 268, 284), (283, 263, 267, 286), (279, 250, 274, 285), (275, 162, 264, 282), (223, 258, 293, 287), (177, 240, 267, 263), (269, 270, 289, 296), (250, 185, 268, 274), (185, 161, 266, 268), (270, 273, 298, 289), (219, 166, 187), (168, 224, 181), (188, 220, 276, 275), (223, 182, 278, 277), (258, 223, 277, 279), (182, 265, 280, 278), (220, 244, 281, 276), (270, 269, 282, 283), (265, 271, 284, 280), (271, 272, 285, 284), (273, 270, 283, 286), (244, 273, 286, 281), (272, 258, 279, 285), (269, 188, 275, 282), (292, 287, 288, 294), (287, 293, 297, 288), (290, 291, 296, 289), (295, 290, 289, 298), (271, 265, 294, 288), (265, 182, 292, 294), (258, 272, 297, 293), (220, 188, 291, 290), (272, 271, 288, 297), (244, 220, 290, 295), (188, 269, 296, 291), (182, 223, 287, 292), (514, 480, 325), (368, 332, 310), (315, 520, 175, 349), (490, 478, 316), (183, 519, 320, 352), (482, 484, 319, 320), (484, 486, 318, 319), (518, 488, 317, 404), (488, 490, 316, 317), (328, 336, 316), (336, 340, 317, 316), (412, 344, 318, 404), (344, 348, 319, 318), (348, 352, 320, 319), (480, 492, 311), (492, 494, 312, 311), (516, 496, 313, 403), (496, 498, 314, 313), (498, 500, 315, 314), (305, 365, 438, 420), (308, 362, 427, 423), (408, 362, 308, 402), (358, 307, 422, 426), (310, 309, 424, 425), (361, 364, 442, 437), (309, 308, 423, 424), (363, 366, 367, 364), (363, 360, 436, 441), (323, 354, 444, 431), (362, 361, 437, 427), (360, 363, 364, 361), (307, 306, 421, 422), (401, 303, 359, 405), (405, 359, 360, 406), (406, 360, 361, 407), (407, 361, 362, 408), (353, 322, 430, 443), (306, 300, 414, 421), (353, 356, 357, 354), (360, 359, 435, 436), (364, 367, 440, 442), (304, 305, 420, 419), (322, 353, 354, 323), (359, 303, 418, 435), (314, 315, 349, 345), (345, 349, 350, 346), (347, 351, 352, 348), (313, 314, 345, 341), (341, 345, 346, 342), (343, 347, 348, 344), (403, 313, 341, 409), (409, 341, 342, 410), (411, 343, 344, 412), (311, 312, 337, 333), (333, 337, 338, 334), (335, 339, 340, 336), (325, 333, 334, 326), (326, 334, 335, 327), (327, 335, 336, 328), (349, 175, 252, 350), (350, 252, 237, 351), (351, 237, 183, 352), (305, 329, 365), (365, 329, 330, 366), (366, 330, 331, 367), (367, 331, 332, 368), (478, 508, 328), (508, 510, 327, 328), (510, 512, 326, 327), (512, 514, 325, 326), (383, 395, 469, 459), (378, 377, 453, 454), (368, 310, 425, 428), (365, 366, 439, 438), (302, 355, 432, 417), (321, 299, 415, 429), (299, 301, 416, 415), (355, 356, 433, 432), (322, 321, 429, 430), (301, 302, 417, 416), (367, 368, 428, 440), (300, 324, 413, 414), (356, 353, 443, 433), (357, 358, 426, 434), (354, 357, 434, 444), (324, 323, 431, 413), (303, 304, 419, 418), (366, 363, 441, 439), (339, 411, 412, 340), (337, 409, 410, 338), (312, 403, 409, 337), (357, 407, 408, 358), (356, 406, 407, 357), (355, 405, 406, 356), (302, 401, 405, 355), (358, 408, 402, 307), (494, 516, 403, 312), (340, 412, 404, 317), (486, 518, 404, 318), (346, 350, 351, 347, 343, 411, 339, 335, 334, 338, 410, 342), (394, 393, 467, 468), (377, 370, 446, 453), (369, 370, 414, 413), (372, 371, 415, 416), (373, 372, 416, 417), (375, 374, 418, 419), (376, 375, 419, 420), (370, 377, 421, 414), (377, 378, 422, 421), (379, 380, 424, 423), (380, 381, 425, 424), (378, 382, 426, 422), (383, 379, 423, 427), (381, 384, 428, 425), (371, 385, 429, 415), (385, 386, 430, 429), (387, 369, 413, 431), (390, 373, 417, 432), (391, 390, 432, 433), (382, 392, 434, 426), (374, 393, 435, 418), (393, 394, 436, 435), (395, 383, 427, 437), (384, 400, 440, 428), (396, 399, 439, 441), (400, 397, 442, 440), (394, 396, 441, 436), (397, 395, 437, 442), (388, 391, 433, 443), (392, 389, 444, 434), (386, 388, 443, 430), (389, 387, 431, 444), (451, 452, 470, 471, 473, 468, 467, 450), (453, 446, 445, 463, 476, 466, 458, 454), (448, 449, 464, 465, 475, 462, 461, 447), (456, 455, 459, 469, 474, 472, 460, 457), (380, 379, 455, 456), (376, 398, 470, 452), (381, 380, 456, 457), (398, 399, 471, 470), (382, 378, 454, 458), (400, 384, 460, 472), (379, 383, 459, 455), (399, 396, 473, 471), (384, 381, 457, 460), (397, 400, 472, 474), (385, 371, 447, 461), (396, 394, 468, 473), (386, 385, 461, 462), (370, 369, 445, 446), (395, 397, 474, 469), (369, 387, 463, 445), (371, 372, 448, 447), (391, 388, 475, 465), (373, 390, 464, 449), (372, 373, 449, 448), (389, 392, 466, 476), (390, 391, 465, 464), (374, 375, 451, 450), (388, 386, 462, 475), (392, 382, 458, 466), (375, 376, 452, 451), (387, 389, 476, 463), (393, 374, 450, 467), (303, 401, 517, 485), (307, 402, 515, 493), (493, 515, 516, 494), (323, 324, 513, 511), (511, 513, 514, 512), (322, 323, 511, 509), (509, 511, 512, 510), (321, 322, 509, 507), (507, 509, 510, 508), (299, 321, 507, 477), (477, 507, 508, 478), (331, 505, 506, 332), (330, 503, 505, 331), (503, 502, 504, 505), (329, 501, 503, 330), (309, 310, 499, 497), (497, 499, 500, 498), (308, 309, 497, 495), (495, 497, 498, 496), (402, 308, 495, 515), (515, 495, 496, 516), (306, 307, 493, 491), (491, 493, 494, 492), (300, 306, 491, 479), (479, 491, 492, 480), (302, 301, 489, 487), (487, 489, 490, 488), (401, 302, 487, 517), (304, 303, 485, 483), (305, 304, 483, 481), (481, 483, 484, 482), (329, 305, 166), (166, 481, 482, 179), (301, 299, 477, 489), (489, 477, 478, 490), (310, 168, 499), (499, 168, 189, 500), (332, 506, 168), (324, 300, 479, 513), (513, 479, 480, 514), (166, 305, 481), (329, 166, 501), (310, 332, 168), (325, 480, 311), (316, 478, 328), (325, 311, 333), (485, 517, 487, 488, 518, 486, 484, 483), (208, 242, 237, 252, 256), (519, 178, 214, 179), (520, 184, 211, 175), (764, 763, 521, 522), (772, 771, 529, 530), (765, 764, 522, 523), (773, 772, 530, 531), (766, 765, 523, 524), (774, 773, 531, 532), (767, 766, 524, 525), (775, 774, 532, 533), (768, 767, 525, 526), (776, 775, 533, 534), (769, 768, 526, 527), (777, 776, 534, 535), (770, 769, 527, 528), (763, 762, 521), (596, 777, 535), (771, 770, 528, 529), (521, 762, 536), (596, 535, 550), (529, 528, 543, 544), (522, 521, 536, 537), (530, 529, 544, 545), (523, 522, 537, 538), (531, 530, 545, 546), (524, 523, 538, 539), (532, 531, 546, 547), (525, 524, 539, 540), (533, 532, 547, 548), (526, 525, 540, 541), (534, 533, 548, 549), (527, 526, 541, 542), (535, 534, 549, 550), (528, 527, 542, 543), (540, 539, 554, 555), (548, 547, 562, 563), (541, 540, 555, 556), (549, 548, 563, 564), (542, 541, 556, 557), (550, 549, 564, 565), (543, 542, 557, 558), (536, 762, 551), (596, 550, 565), (544, 543, 558, 559), (537, 536, 551, 552), (545, 544, 559, 560), (538, 537, 552, 553), (546, 545, 560, 561), (539, 538, 553, 554), (547, 546, 561, 562), (559, 558, 573, 574), (552, 551, 566, 567), (560, 559, 574, 575), (553, 552, 567, 568), (561, 560, 575, 576), (554, 553, 568, 569), (562, 561, 576, 577), (555, 554, 569, 570), (563, 562, 577, 578), (556, 555, 570, 571), (564, 563, 578, 579), (557, 556, 571, 572), (565, 564, 579, 580), (558, 557, 572, 573), (551, 762, 566), (596, 565, 580), (578, 577, 592, 593), (571, 570, 585, 586), (579, 578, 593, 594), (572, 571, 586, 587), (580, 579, 594, 595), (573, 572, 587, 588), (566, 762, 581), (596, 580, 595), (574, 573, 588, 589), (567, 566, 581, 582), (575, 574, 589, 590), (568, 567, 582, 583), (576, 575, 590, 591), (569, 568, 583, 584), (577, 576, 591, 592), (570, 569, 584, 585), (582, 581, 597, 598), (590, 589, 605, 606), (583, 582, 598, 599), (591, 590, 606, 607), (584, 583, 599, 600), (592, 591, 607, 608), (585, 584, 600, 601), (593, 592, 608, 609), (586, 585, 601, 602), (594, 593, 609, 610), (587, 586, 602, 603), (595, 594, 610, 611), (588, 587, 603, 604), (581, 762, 597), (596, 595, 611), (589, 588, 604, 605), (602, 601, 616, 617), (610, 609, 624, 625), (603, 602, 617, 618), (611, 610, 625, 626), (604, 603, 618, 619), (597, 762, 612), (596, 611, 626), (605, 604, 619, 620), (598, 597, 612, 613), (606, 605, 620, 621), (599, 598, 613, 614), (607, 606, 621, 622), (600, 599, 614, 615), (608, 607, 622, 623), (601, 600, 615, 616), (609, 608, 623, 624), (621, 620, 635, 636), (614, 613, 628, 629), (622, 621, 636, 637), (615, 614, 629, 630), (623, 622, 637, 638), (616, 615, 630, 631), (624, 623, 638, 639), (617, 616, 631, 632), (625, 624, 639, 640), (618, 617, 632, 633), (626, 625, 640, 641), (619, 618, 633, 634), (612, 762, 627), (596, 626, 641), (620, 619, 634, 635), (613, 612, 627, 628), (640, 639, 654, 655), (633, 632, 647, 648), (641, 640, 655, 656), (634, 633, 648, 649), (627, 762, 642), (596, 641, 656), (635, 634, 649, 650), (628, 627, 642, 643), (636, 635, 650, 651), (629, 628, 643, 644), (637, 636, 651, 652), (630, 629, 644, 645), (638, 637, 652, 653), (631, 630, 645, 646), (639, 638, 653, 654), (632, 631, 646, 647), (652, 651, 666, 667), (645, 644, 659, 660), (653, 652, 667, 668), (646, 645, 660, 661), (654, 653, 668, 669), (647, 646, 661, 662), (655, 654, 669, 670), (648, 647, 662, 663), (656, 655, 670, 671), (649, 648, 663, 664), (642, 762, 657), (596, 656, 671), (650, 649, 664, 665), (643, 642, 657, 658), (651, 650, 665, 666), (644, 643, 658, 659), (671, 670, 685, 686), (664, 663, 678, 679), (657, 762, 672), (596, 671, 686), (665, 664, 679, 680), (658, 657, 672, 673), (666, 665, 680, 681), (659, 658, 673, 674), (667, 666, 681, 682), (660, 659, 674, 675), (668, 667, 682, 683), (661, 660, 675, 676), (669, 668, 683, 684), (662, 661, 676, 677), (670, 669, 684, 685), (663, 662, 677, 678), (675, 674, 689, 690), (683, 682, 697, 698), (676, 675, 690, 691), (684, 683, 698, 699), (677, 676, 691, 692), (685, 684, 699, 700), (678, 677, 692, 693), (686, 685, 700, 701), (679, 678, 693, 694), (672, 762, 687), (596, 686, 701), (680, 679, 694, 695), (673, 672, 687, 688), (681, 680, 695, 696), (674, 673, 688, 689), (682, 681, 696, 697), (694, 693, 708, 709), (687, 762, 702), (596, 701, 716), (695, 694, 709, 710), (688, 687, 702, 703), (696, 695, 710, 711), (689, 688, 703, 704), (697, 696, 711, 712), (690, 689, 704, 705), (698, 697, 712, 713), (691, 690, 705, 706), (699, 698, 713, 714), (692, 691, 706, 707), (700, 699, 714, 715), (693, 692, 707, 708), (701, 700, 715, 716), (713, 712, 727, 728), (706, 705, 720, 721), (714, 713, 728, 729), (707, 706, 721, 722), (715, 714, 729, 730), (708, 707, 722, 723), (716, 715, 730, 731), (709, 708, 723, 724), (702, 762, 717), (596, 716, 731), (710, 709, 724, 725), (703, 702, 717, 718), (711, 710, 725, 726), (704, 703, 718, 719), (712, 711, 726, 727), (705, 704, 719, 720), (717, 762, 732), (596, 731, 746), (725, 724, 739, 740), (718, 717, 732, 733), (726, 725, 740, 741), (719, 718, 733, 734), (727, 726, 741, 742), (720, 719, 734, 735), (728, 727, 742, 743), (721, 720, 735, 736), (729, 728, 743, 744), (722, 721, 736, 737), (730, 729, 744, 745), (723, 722, 737, 738), (731, 730, 745, 746), (724, 723, 738, 739), (736, 735, 750, 751), (744, 743, 758, 759), (737, 736, 751, 752), (745, 744, 759, 760), (738, 737, 752, 753), (746, 745, 760, 761), (739, 738, 753, 754), (732, 762, 747), (596, 746, 761), (740, 739, 754, 755), (733, 732, 747, 748), (741, 740, 755, 756), (734, 733, 748, 749), (742, 741, 756, 757), (735, 734, 749, 750), (743, 742, 757, 758), (748, 747, 762, 763, 764, 765, 766, 767, 768, 769, 770, 771, 772, 773, 774, 775, 776, 777, 596, 761, 760, 759, 758, 757, 756, 755, 754, 753, 752, 751, 750, 749), (1021, 1020, 778, 779), (1029, 1028, 786, 787), (1022, 1021, 779, 780), (1030, 1029, 787, 788), (1023, 1022, 780, 781), (1031, 1030, 788, 789), (1024, 1023, 781, 782), (1032, 1031, 789, 790), (1025, 1024, 782, 783), (1033, 1032, 790, 791), (1026, 1025, 783, 784), (1034, 1033, 791, 792), (1027, 1026, 784, 785), (1020, 1019, 778), (853, 1034, 792), (1028, 1027, 785, 786), (778, 1019, 793), (853, 792, 807), (786, 785, 800, 801), (779, 778, 793, 794), (787, 786, 801, 802), (780, 779, 794, 795), (788, 787, 802, 803), (781, 780, 795, 796), (789, 788, 803, 804), (782, 781, 796, 797), (790, 789, 804, 805), (783, 782, 797, 798), (791, 790, 805, 806), (784, 783, 798, 799), (792, 791, 806, 807), (785, 784, 799, 800), (797, 796, 811, 812), (805, 804, 819, 820), (798, 797, 812, 813), (806, 805, 820, 821), (799, 798, 813, 814), (807, 806, 821, 822), (800, 799, 814, 815), (793, 1019, 808), (853, 807, 822), (801, 800, 815, 816), (794, 793, 808, 809), (802, 801, 816, 817), (795, 794, 809, 810), (803, 802, 817, 818), (796, 795, 810, 811), (804, 803, 818, 819), (816, 815, 830, 831), (809, 808, 823, 824), (817, 816, 831, 832), (810, 809, 824, 825), (818, 817, 832, 833), (811, 810, 825, 826), (819, 818, 833, 834), (812, 811, 826, 827), (820, 819, 834, 835), (813, 812, 827, 828), (821, 820, 835, 836), (814, 813, 828, 829), (822, 821, 836, 837), (815, 814, 829, 830), (808, 1019, 823), (853, 822, 837), (835, 834, 849, 850), (828, 827, 842, 843), (836, 835, 850, 851), (829, 828, 843, 844), (837, 836, 851, 852), (830, 829, 844, 845), (823, 1019, 838), (853, 837, 852), (831, 830, 845, 846), (824, 823, 838, 839), (832, 831, 846, 847), (825, 824, 839, 840), (833, 832, 847, 848), (826, 825, 840, 841), (834, 833, 848, 849), (827, 826, 841, 842), (839, 838, 854, 855), (847, 846, 862, 863), (840, 839, 855, 856), (848, 847, 863, 864), (841, 840, 856, 857), (849, 848, 864, 865), (842, 841, 857, 858), (850, 849, 865, 866), (843, 842, 858, 859), (851, 850, 866, 867), (844, 843, 859, 860), (852, 851, 867, 868), (845, 844, 860, 861), (838, 1019, 854), (853, 852, 868), (846, 845, 861, 862), (859, 858, 873, 874), (867, 866, 881, 882), (860, 859, 874, 875), (868, 867, 882, 883), (861, 860, 875, 876), (854, 1019, 869), (853, 868, 883), (862, 861, 876, 877), (855, 854, 869, 870), (863, 862, 877, 878), (856, 855, 870, 871), (864, 863, 878, 879), (857, 856, 871, 872), (865, 864, 879, 880), (858, 857, 872, 873), (866, 865, 880, 881), (878, 877, 892, 893), (871, 870, 885, 886), (879, 878, 893, 894), (872, 871, 886, 887), (880, 879, 894, 895), (873, 872, 887, 888), (881, 880, 895, 896), (874, 873, 888, 889), (882, 881, 896, 897), (875, 874, 889, 890), (883, 882, 897, 898), (876, 875, 890, 891), (869, 1019, 884), (853, 883, 898), (877, 876, 891, 892), (870, 869, 884, 885), (897, 896, 911, 912), (890, 889, 904, 905), (898, 897, 912, 913), (891, 890, 905, 906), (884, 1019, 899), (853, 898, 913), (892, 891, 906, 907), (885, 884, 899, 900), (893, 892, 907, 908), (886, 885, 900, 901), (894, 893, 908, 909), (887, 886, 901, 902), (895, 894, 909, 910), (888, 887, 902, 903), (896, 895, 910, 911), (889, 888, 903, 904), (909, 908, 923, 924), (902, 901, 916, 917), (910, 909, 924, 925), (903, 902, 917, 918), (911, 910, 925, 926), (904, 903, 918, 919), (912, 911, 926, 927), (905, 904, 919, 920), (913, 912, 927, 928), (906, 905, 920, 921), (899, 1019, 914), (853, 913, 928), (907, 906, 921, 922), (900, 899, 914, 915), (908, 907, 922, 923), (901, 900, 915, 916), (928, 927, 942, 943), (921, 920, 935, 936), (914, 1019, 929), (853, 928, 943), (922, 921, 936, 937), (915, 914, 929, 930), (923, 922, 937, 938), (916, 915, 930, 931), (924, 923, 938, 939), (917, 916, 931, 932), (925, 924, 939, 940), (918, 917, 932, 933), (926, 925, 940, 941), (919, 918, 933, 934), (927, 926, 941, 942), (920, 919, 934, 935), (932, 931, 946, 947), (940, 939, 954, 955), (933, 932, 947, 948), (941, 940, 955, 956), (934, 933, 948, 949), (942, 941, 956, 957), (935, 934, 949, 950), (943, 942, 957, 958), (936, 935, 950, 951), (929, 1019, 944), (853, 943, 958), (937, 936, 951, 952), (930, 929, 944, 945), (938, 937, 952, 953), (931, 930, 945, 946), (939, 938, 953, 954), (951, 950, 965, 966), (944, 1019, 959), (853, 958, 973), (952, 951, 966, 967), (945, 944, 959, 960), (953, 952, 967, 968), (946, 945, 960, 961), (954, 953, 968, 969), (947, 946, 961, 962), (955, 954, 969, 970), (948, 947, 962, 963), (956, 955, 970, 971), (949, 948, 963, 964), (957, 956, 971, 972), (950, 949, 964, 965), (958, 957, 972, 973), (970, 969, 984, 985), (963, 962, 977, 978), (971, 970, 985, 986), (964, 963, 978, 979), (972, 971, 986, 987), (965, 964, 979, 980), (973, 972, 987, 988), (966, 965, 980, 981), (959, 1019, 974), (853, 973, 988), (967, 966, 981, 982), (960, 959, 974, 975), (968, 967, 982, 983), (961, 960, 975, 976), (969, 968, 983, 984), (962, 961, 976, 977), (974, 1019, 989), (853, 988, 1003), (982, 981, 996, 997), (975, 974, 989, 990), (983, 982, 997, 998), (976, 975, 990, 991), (984, 983, 998, 999), (977, 976, 991, 992), (985, 984, 999, 1000), (978, 977, 992, 993), (986, 985, 1000, 1001), (979, 978, 993, 994), (987, 986, 1001, 1002), (980, 979, 994, 995), (988, 987, 1002, 1003), (981, 980, 995, 996), (993, 992, 1007, 1008), (1001, 1000, 1015, 1016), (994, 993, 1008, 1009), (1002, 1001, 1016, 1017), (995, 994, 1009, 1010), (1003, 1002, 1017, 1018), (996, 995, 1010, 1011), (989, 1019, 1004), (853, 1003, 1018), (997, 996, 1011, 1012), (990, 989, 1004, 1005), (998, 997, 1012, 1013), (991, 990, 1005, 1006), (999, 998, 1013, 1014), (992, 991, 1006, 1007), (1000, 999, 1014, 1015), (1005, 1004, 1019, 1020, 1021, 1022, 1023, 1024, 1025, 1026, 1027, 1028, 1029, 1030, 1031, 1032, 1033, 1034, 853, 1018, 1017, 1016, 1015, 1014, 1013, 1012, 1011, 1010, 1009, 1008, 1007, 1006), (1039, 1038, 1041, 1043), (1036, 80, 1040, 1043), (79, 91, 1041, 1038), (1036, 91, 92), (91, 1036, 1043, 1041), (1043, 1040, 1039), (1042, 1037, 1038, 1039), (1040, 1042, 1039), (1035, 66, 1037, 1042), (66, 79, 1038, 1037), (399, 398, 376, 420, 438, 439)])
me_cube.polygons.foreach_set('use_smooth', [True] * 1006)
me_cube.materials.append(mat_material)
me_cube.use_remesh_preserve_volume = False
me_cube.use_remesh_preserve_attributes = False
me_cube.use_mirror_vertex_groups = False
me_cube.update()

# ---- objects
ob_cube = bpy.data.objects.new('Cube', me_cube)
ob_lamp = bpy.data.objects.new('Lamp', light_lamp)
ob_camera = bpy.data.objects.new('Camera', cam_camera)

# ---- transforms, parenting, visibility, modifiers, constraints
ob_cube.location = (0.0, 0.0, 1.471)
ob_cube.scale = (1.0, 1.0, 1.381)
ob_cube.lock_rotations_4d = False
ob_cube.empty_display_type = 'ARROWS'
ob_cube.lineart.crease_threshold = 0.0
_m = ob_cube.modifiers.new('Subsurf', 'SUBSURF')
_m.uv_smooth = 'PRESERVE_CORNERS'
_m.quality = 2
_m.show_only_control_edges = False
ob_lamp.location = (8.248, 2.184, 14.22)
ob_lamp.rotation_euler = (0.6503, 0.05522, 1.866)
ob_lamp.lock_rotations_4d = False
ob_lamp.empty_display_type = 'ARROWS'
ob_lamp.color = (0.0, 0.0, 0.0, 0.0)
ob_lamp.lineart.crease_threshold = 0.0
ob_camera.location = (5.527, 7.336, 7.409)
ob_camera.rotation_euler = (1.088, -1.2e-06, 2.509)
ob_camera.lock_rotations_4d = False
ob_camera.empty_display_type = 'ARROWS'
ob_camera.color = (0.0, 0.0, 0.0, 0.0)
ob_camera.display_type = 'WIRE'
ob_camera.lineart.crease_threshold = 0.0

# ---- collection membership
col_collection_1.objects.link(ob_cube)
col_collection_1.objects.link(ob_lamp)
col_collection_1.objects.link(ob_camera)

# ---- scene / render settings (as saved in the file)
scene.camera = ob_camera
scene.frame_start = 1; scene.frame_end = 250; scene.frame_set(1)
scene.render.engine = 'CYCLES'
scene.render.resolution_percentage = 50
scene.render.dither_intensity = 0.0
scene.cycles.use_denoising = False
scene.cycles.samples = 128
scene.cycles.sampling_pattern = 'TABULATED_SOBOL'
scene.cycles.light_sampling_threshold = 0.0
scene.cycles.use_adaptive_sampling = False
scene.cycles.use_light_tree = False
scene.cycles.blur_glossy = 0.0
scene.cycles.sample_clamp_indirect = 0.0
scene.view_settings.view_transform = 'Standard'
bpy.context.view_layer.update()
